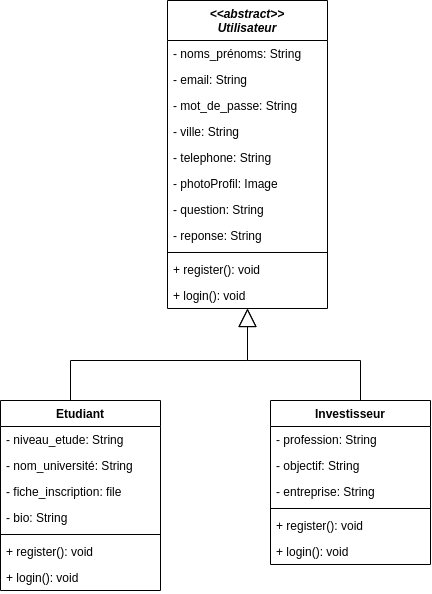

The diagram above was exported from draw.io. Its source (the exported page's mxGraphModel, read from the mxfile embedded in the PNG):
<mxGraphModel dx="964" dy="547" grid="1" gridSize="10" guides="1" tooltips="1" connect="1" arrows="1" fold="1" page="1" pageScale="1" pageWidth="827" pageHeight="1169" math="0" shadow="0">
  <root>
    <mxCell id="WIyWlLk6GJQsqaUBKTNV-0" />
    <mxCell id="WIyWlLk6GJQsqaUBKTNV-1" parent="WIyWlLk6GJQsqaUBKTNV-0" />
    <mxCell id="abtdxQxfZu3pfIS2C1Ry-15" value="&lt;&lt;abstract&gt;&gt;&#10;Utilisateur" style="swimlane;fontStyle=3;align=center;verticalAlign=top;childLayout=stackLayout;horizontal=1;startSize=40;horizontalStack=0;resizeParent=1;resizeParentMax=0;resizeLast=0;collapsible=1;marginBottom=0;" parent="WIyWlLk6GJQsqaUBKTNV-1" vertex="1">
      <mxGeometry x="366" y="100" width="160" height="308" as="geometry" />
    </mxCell>
    <mxCell id="abtdxQxfZu3pfIS2C1Ry-16" value="- noms_prénoms: String" style="text;strokeColor=none;fillColor=none;align=left;verticalAlign=top;spacingLeft=4;spacingRight=4;overflow=hidden;rotatable=0;points=[[0,0.5],[1,0.5]];portConstraint=eastwest;" parent="abtdxQxfZu3pfIS2C1Ry-15" vertex="1">
      <mxGeometry y="40" width="160" height="26" as="geometry" />
    </mxCell>
    <mxCell id="anDG150iWvv4ElR81o3g-0" value="- email: String" style="text;strokeColor=none;fillColor=none;align=left;verticalAlign=top;spacingLeft=4;spacingRight=4;overflow=hidden;rotatable=0;points=[[0,0.5],[1,0.5]];portConstraint=eastwest;" vertex="1" parent="abtdxQxfZu3pfIS2C1Ry-15">
      <mxGeometry y="66" width="160" height="26" as="geometry" />
    </mxCell>
    <mxCell id="anDG150iWvv4ElR81o3g-1" value="- mot_de_passe: String" style="text;strokeColor=none;fillColor=none;align=left;verticalAlign=top;spacingLeft=4;spacingRight=4;overflow=hidden;rotatable=0;points=[[0,0.5],[1,0.5]];portConstraint=eastwest;" vertex="1" parent="abtdxQxfZu3pfIS2C1Ry-15">
      <mxGeometry y="92" width="160" height="26" as="geometry" />
    </mxCell>
    <mxCell id="abtdxQxfZu3pfIS2C1Ry-17" value="- ville: String" style="text;strokeColor=none;fillColor=none;align=left;verticalAlign=top;spacingLeft=4;spacingRight=4;overflow=hidden;rotatable=0;points=[[0,0.5],[1,0.5]];portConstraint=eastwest;" parent="abtdxQxfZu3pfIS2C1Ry-15" vertex="1">
      <mxGeometry y="118" width="160" height="26" as="geometry" />
    </mxCell>
    <mxCell id="abtdxQxfZu3pfIS2C1Ry-18" value="- telephone: String" style="text;strokeColor=none;fillColor=none;align=left;verticalAlign=top;spacingLeft=4;spacingRight=4;overflow=hidden;rotatable=0;points=[[0,0.5],[1,0.5]];portConstraint=eastwest;" parent="abtdxQxfZu3pfIS2C1Ry-15" vertex="1">
      <mxGeometry y="144" width="160" height="26" as="geometry" />
    </mxCell>
    <mxCell id="abtdxQxfZu3pfIS2C1Ry-19" value="- photoProfil: Image" style="text;strokeColor=none;fillColor=none;align=left;verticalAlign=top;spacingLeft=4;spacingRight=4;overflow=hidden;rotatable=0;points=[[0,0.5],[1,0.5]];portConstraint=eastwest;" parent="abtdxQxfZu3pfIS2C1Ry-15" vertex="1">
      <mxGeometry y="170" width="160" height="26" as="geometry" />
    </mxCell>
    <mxCell id="abtdxQxfZu3pfIS2C1Ry-60" value="- question: String" style="text;strokeColor=none;fillColor=none;align=left;verticalAlign=top;spacingLeft=4;spacingRight=4;overflow=hidden;rotatable=0;points=[[0,0.5],[1,0.5]];portConstraint=eastwest;" parent="abtdxQxfZu3pfIS2C1Ry-15" vertex="1">
      <mxGeometry y="196" width="160" height="26" as="geometry" />
    </mxCell>
    <mxCell id="abtdxQxfZu3pfIS2C1Ry-61" value="- reponse: String" style="text;strokeColor=none;fillColor=none;align=left;verticalAlign=top;spacingLeft=4;spacingRight=4;overflow=hidden;rotatable=0;points=[[0,0.5],[1,0.5]];portConstraint=eastwest;" parent="abtdxQxfZu3pfIS2C1Ry-15" vertex="1">
      <mxGeometry y="222" width="160" height="26" as="geometry" />
    </mxCell>
    <mxCell id="abtdxQxfZu3pfIS2C1Ry-20" value="" style="line;strokeWidth=1;fillColor=none;align=left;verticalAlign=middle;spacingTop=-1;spacingLeft=3;spacingRight=3;rotatable=0;labelPosition=right;points=[];portConstraint=eastwest;" parent="abtdxQxfZu3pfIS2C1Ry-15" vertex="1">
      <mxGeometry y="248" width="160" height="8" as="geometry" />
    </mxCell>
    <mxCell id="abtdxQxfZu3pfIS2C1Ry-21" value="+ register(): void" style="text;strokeColor=none;fillColor=none;align=left;verticalAlign=top;spacingLeft=4;spacingRight=4;overflow=hidden;rotatable=0;points=[[0,0.5],[1,0.5]];portConstraint=eastwest;" parent="abtdxQxfZu3pfIS2C1Ry-15" vertex="1">
      <mxGeometry y="256" width="160" height="26" as="geometry" />
    </mxCell>
    <mxCell id="abtdxQxfZu3pfIS2C1Ry-22" value="+ login(): void" style="text;strokeColor=none;fillColor=none;align=left;verticalAlign=top;spacingLeft=4;spacingRight=4;overflow=hidden;rotatable=0;points=[[0,0.5],[1,0.5]];portConstraint=eastwest;" parent="abtdxQxfZu3pfIS2C1Ry-15" vertex="1">
      <mxGeometry y="282" width="160" height="26" as="geometry" />
    </mxCell>
    <mxCell id="abtdxQxfZu3pfIS2C1Ry-33" value="Etudiant" style="swimlane;fontStyle=1;align=center;verticalAlign=top;childLayout=stackLayout;horizontal=1;startSize=26;horizontalStack=0;resizeParent=1;resizeParentMax=0;resizeLast=0;collapsible=1;marginBottom=0;" parent="WIyWlLk6GJQsqaUBKTNV-1" vertex="1">
      <mxGeometry x="199" y="500" width="160" height="190" as="geometry" />
    </mxCell>
    <mxCell id="abtdxQxfZu3pfIS2C1Ry-34" value="- niveau_etude: String" style="text;strokeColor=none;fillColor=none;align=left;verticalAlign=top;spacingLeft=4;spacingRight=4;overflow=hidden;rotatable=0;points=[[0,0.5],[1,0.5]];portConstraint=eastwest;" parent="abtdxQxfZu3pfIS2C1Ry-33" vertex="1">
      <mxGeometry y="26" width="160" height="26" as="geometry" />
    </mxCell>
    <mxCell id="abtdxQxfZu3pfIS2C1Ry-35" value="- nom_université: String" style="text;strokeColor=none;fillColor=none;align=left;verticalAlign=top;spacingLeft=4;spacingRight=4;overflow=hidden;rotatable=0;points=[[0,0.5],[1,0.5]];portConstraint=eastwest;" parent="abtdxQxfZu3pfIS2C1Ry-33" vertex="1">
      <mxGeometry y="52" width="160" height="26" as="geometry" />
    </mxCell>
    <mxCell id="abtdxQxfZu3pfIS2C1Ry-36" value="- fiche_inscription: file" style="text;strokeColor=none;fillColor=none;align=left;verticalAlign=top;spacingLeft=4;spacingRight=4;overflow=hidden;rotatable=0;points=[[0,0.5],[1,0.5]];portConstraint=eastwest;" parent="abtdxQxfZu3pfIS2C1Ry-33" vertex="1">
      <mxGeometry y="78" width="160" height="26" as="geometry" />
    </mxCell>
    <mxCell id="abtdxQxfZu3pfIS2C1Ry-37" value="- bio: String" style="text;strokeColor=none;fillColor=none;align=left;verticalAlign=top;spacingLeft=4;spacingRight=4;overflow=hidden;rotatable=0;points=[[0,0.5],[1,0.5]];portConstraint=eastwest;" parent="abtdxQxfZu3pfIS2C1Ry-33" vertex="1">
      <mxGeometry y="104" width="160" height="26" as="geometry" />
    </mxCell>
    <mxCell id="abtdxQxfZu3pfIS2C1Ry-38" value="" style="line;strokeWidth=1;fillColor=none;align=left;verticalAlign=middle;spacingTop=-1;spacingLeft=3;spacingRight=3;rotatable=0;labelPosition=right;points=[];portConstraint=eastwest;" parent="abtdxQxfZu3pfIS2C1Ry-33" vertex="1">
      <mxGeometry y="130" width="160" height="8" as="geometry" />
    </mxCell>
    <mxCell id="abtdxQxfZu3pfIS2C1Ry-39" value="+ register(): void" style="text;strokeColor=none;fillColor=none;align=left;verticalAlign=top;spacingLeft=4;spacingRight=4;overflow=hidden;rotatable=0;points=[[0,0.5],[1,0.5]];portConstraint=eastwest;" parent="abtdxQxfZu3pfIS2C1Ry-33" vertex="1">
      <mxGeometry y="138" width="160" height="26" as="geometry" />
    </mxCell>
    <mxCell id="abtdxQxfZu3pfIS2C1Ry-40" value="+ login(): void" style="text;strokeColor=none;fillColor=none;align=left;verticalAlign=top;spacingLeft=4;spacingRight=4;overflow=hidden;rotatable=0;points=[[0,0.5],[1,0.5]];portConstraint=eastwest;" parent="abtdxQxfZu3pfIS2C1Ry-33" vertex="1">
      <mxGeometry y="164" width="160" height="26" as="geometry" />
    </mxCell>
    <mxCell id="abtdxQxfZu3pfIS2C1Ry-42" value="Investisseur" style="swimlane;fontStyle=1;align=center;verticalAlign=top;childLayout=stackLayout;horizontal=1;startSize=26;horizontalStack=0;resizeParent=1;resizeParentMax=0;resizeLast=0;collapsible=1;marginBottom=0;" parent="WIyWlLk6GJQsqaUBKTNV-1" vertex="1">
      <mxGeometry x="469" y="500" width="160" height="164" as="geometry">
        <mxRectangle x="538" y="400" width="100" height="26" as="alternateBounds" />
      </mxGeometry>
    </mxCell>
    <mxCell id="abtdxQxfZu3pfIS2C1Ry-43" value="- profession: String" style="text;strokeColor=none;fillColor=none;align=left;verticalAlign=top;spacingLeft=4;spacingRight=4;overflow=hidden;rotatable=0;points=[[0,0.5],[1,0.5]];portConstraint=eastwest;" parent="abtdxQxfZu3pfIS2C1Ry-42" vertex="1">
      <mxGeometry y="26" width="160" height="26" as="geometry" />
    </mxCell>
    <mxCell id="abtdxQxfZu3pfIS2C1Ry-44" value="- objectif: String" style="text;strokeColor=none;fillColor=none;align=left;verticalAlign=top;spacingLeft=4;spacingRight=4;overflow=hidden;rotatable=0;points=[[0,0.5],[1,0.5]];portConstraint=eastwest;" parent="abtdxQxfZu3pfIS2C1Ry-42" vertex="1">
      <mxGeometry y="52" width="160" height="26" as="geometry" />
    </mxCell>
    <mxCell id="abtdxQxfZu3pfIS2C1Ry-45" value="- entreprise: String" style="text;strokeColor=none;fillColor=none;align=left;verticalAlign=top;spacingLeft=4;spacingRight=4;overflow=hidden;rotatable=0;points=[[0,0.5],[1,0.5]];portConstraint=eastwest;" parent="abtdxQxfZu3pfIS2C1Ry-42" vertex="1">
      <mxGeometry y="78" width="160" height="26" as="geometry" />
    </mxCell>
    <mxCell id="abtdxQxfZu3pfIS2C1Ry-47" value="" style="line;strokeWidth=1;fillColor=none;align=left;verticalAlign=middle;spacingTop=-1;spacingLeft=3;spacingRight=3;rotatable=0;labelPosition=right;points=[];portConstraint=eastwest;" parent="abtdxQxfZu3pfIS2C1Ry-42" vertex="1">
      <mxGeometry y="104" width="160" height="8" as="geometry" />
    </mxCell>
    <mxCell id="abtdxQxfZu3pfIS2C1Ry-48" value="+ register(): void" style="text;strokeColor=none;fillColor=none;align=left;verticalAlign=top;spacingLeft=4;spacingRight=4;overflow=hidden;rotatable=0;points=[[0,0.5],[1,0.5]];portConstraint=eastwest;" parent="abtdxQxfZu3pfIS2C1Ry-42" vertex="1">
      <mxGeometry y="112" width="160" height="26" as="geometry" />
    </mxCell>
    <mxCell id="abtdxQxfZu3pfIS2C1Ry-49" value="+ login(): void" style="text;strokeColor=none;fillColor=none;align=left;verticalAlign=top;spacingLeft=4;spacingRight=4;overflow=hidden;rotatable=0;points=[[0,0.5],[1,0.5]];portConstraint=eastwest;" parent="abtdxQxfZu3pfIS2C1Ry-42" vertex="1">
      <mxGeometry y="138" width="160" height="26" as="geometry" />
    </mxCell>
    <mxCell id="abtdxQxfZu3pfIS2C1Ry-56" value="" style="endArrow=block;endSize=16;endFill=0;html=1;rounded=0;fontSize=11;edgeStyle=orthogonalEdgeStyle;" parent="WIyWlLk6GJQsqaUBKTNV-1" source="abtdxQxfZu3pfIS2C1Ry-33" edge="1" target="abtdxQxfZu3pfIS2C1Ry-22">
      <mxGeometry width="160" relative="1" as="geometry">
        <mxPoint x="328.03999999999996" y="489.04999999999995" as="sourcePoint" />
        <mxPoint x="446" y="470" as="targetPoint" />
        <Array as="points">
          <mxPoint x="269" y="460" />
          <mxPoint x="446" y="460" />
        </Array>
      </mxGeometry>
    </mxCell>
    <mxCell id="hfvspf0f7s7oX1eVI42Q-0" value="" style="endArrow=block;endSize=16;endFill=0;html=1;rounded=0;edgeStyle=orthogonalEdgeStyle;" parent="WIyWlLk6GJQsqaUBKTNV-1" source="abtdxQxfZu3pfIS2C1Ry-42" edge="1" target="abtdxQxfZu3pfIS2C1Ry-22">
      <mxGeometry width="160" relative="1" as="geometry">
        <mxPoint x="499" y="496" as="sourcePoint" />
        <mxPoint x="446" y="450" as="targetPoint" />
        <Array as="points">
          <mxPoint x="559" y="460" />
          <mxPoint x="446" y="460" />
        </Array>
      </mxGeometry>
    </mxCell>
  </root>
</mxGraphModel>